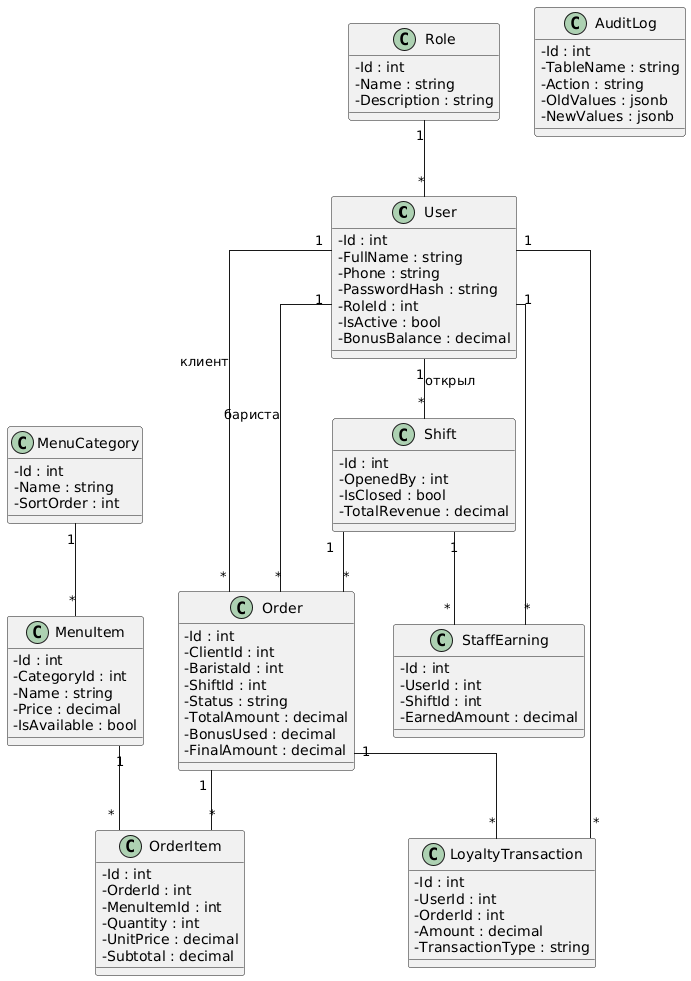

The diagram above was rendered by PlantUML. Its source (embedded in the PNG):
@startuml
skinparam shadowing false
skinparam backgroundColor white
skinparam classAttributeIconSize 0
skinparam linetype ortho

class User {
    - Id : int
    - FullName : string
    - Phone : string
    - PasswordHash : string
    - RoleId : int
    - IsActive : bool
    - BonusBalance : decimal
}

class Role {
    - Id : int
    - Name : string
    - Description : string
}

class Order {
    - Id : int
    - ClientId : int
    - BaristaId : int
    - ShiftId : int
    - Status : string
    - TotalAmount : decimal
    - BonusUsed : decimal
    - FinalAmount : decimal
}

class OrderItem {
    - Id : int
    - OrderId : int
    - MenuItemId : int
    - Quantity : int
    - UnitPrice : decimal
    - Subtotal : decimal
}

class MenuItem {
    - Id : int
    - CategoryId : int
    - Name : string
    - Price : decimal
    - IsAvailable : bool
}

class MenuCategory {
    - Id : int
    - Name : string
    - SortOrder : int
}

class Shift {
    - Id : int
    - OpenedBy : int
    - IsClosed : bool
    - TotalRevenue : decimal
}

class StaffEarning {
    - Id : int
    - UserId : int
    - ShiftId : int
    - EarnedAmount : decimal
}

class LoyaltyTransaction {
    - Id : int
    - UserId : int
    - OrderId : int
    - Amount : decimal
    - TransactionType : string
}

class AuditLog {
    - Id : int
    - TableName : string
    - Action : string
    - OldValues : jsonb
    - NewValues : jsonb
}

Role "1" -- "*" User
User "1" -- "*" Order : клиент
User "1" -- "*" Order : бариста
Order "1" -- "*" OrderItem
MenuItem "1" -- "*" OrderItem
MenuCategory "1" -- "*" MenuItem
User "1" -- "*" Shift : открыл
Shift "1" -- "*" Order
User "1" -- "*" StaffEarning
Shift "1" -- "*" StaffEarning
User "1" -- "*" LoyaltyTransaction
Order "1" -- "*" LoyaltyTransaction
@enduml